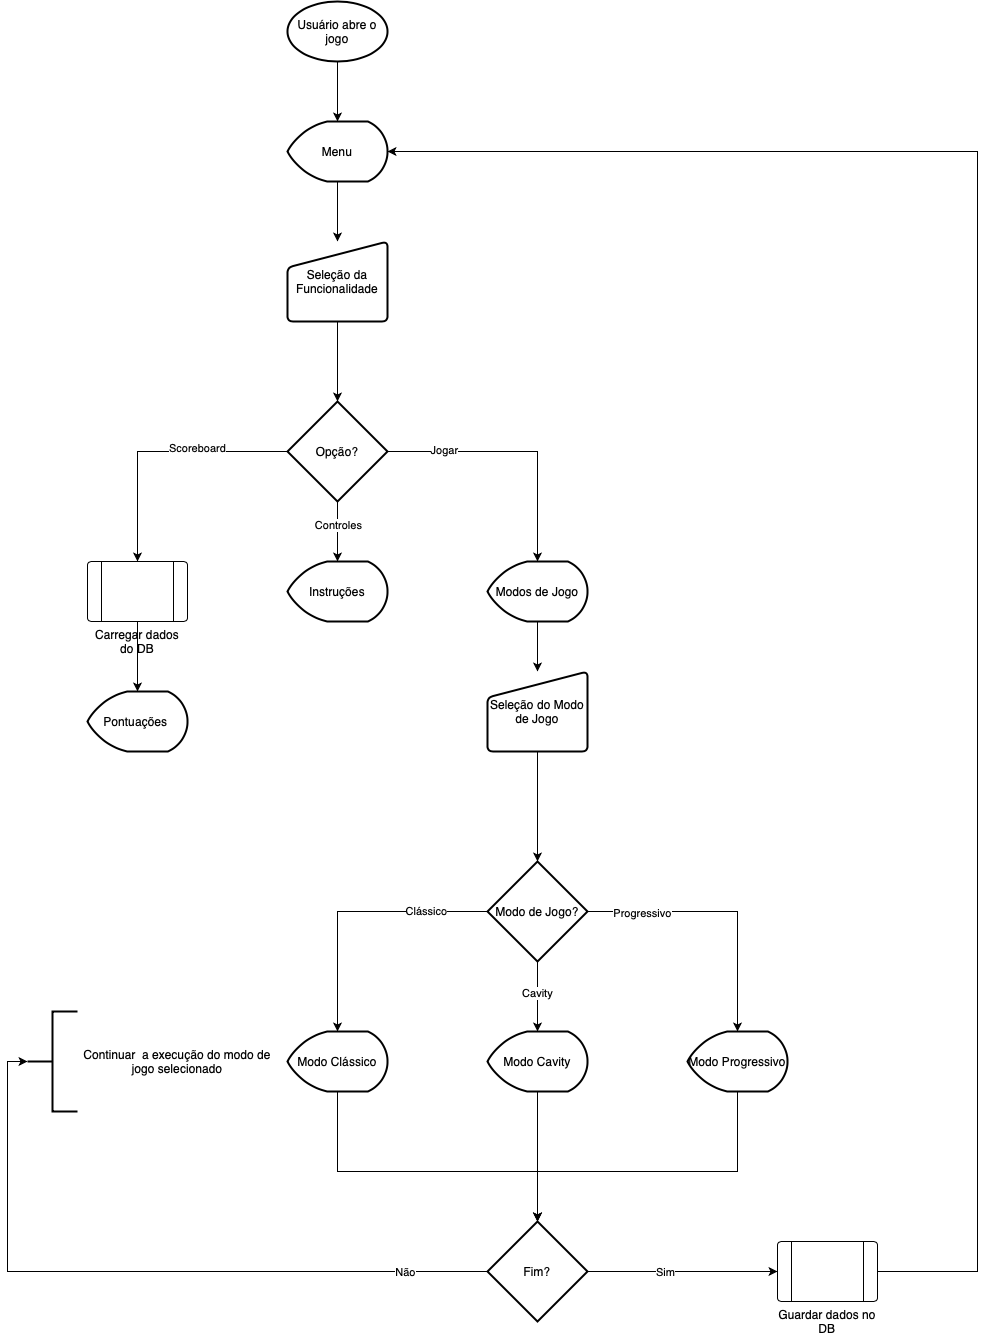

The diagram above was exported from draw.io. Its source (the exported page's mxGraphModel, read from the mxfile embedded in the PNG):
<mxGraphModel dx="1826" dy="825" grid="1" gridSize="10" guides="1" tooltips="1" connect="1" arrows="1" fold="1" page="0" pageScale="1" pageWidth="827" pageHeight="1169" math="0" shadow="0">
  <root>
    <mxCell id="WIyWlLk6GJQsqaUBKTNV-0" />
    <mxCell id="WIyWlLk6GJQsqaUBKTNV-1" parent="WIyWlLk6GJQsqaUBKTNV-0" />
    <mxCell id="6Fw006DD7fqu-nkHV5Kb-18" style="edgeStyle=orthogonalEdgeStyle;rounded=0;orthogonalLoop=1;jettySize=auto;html=1;entryX=0.5;entryY=0;entryDx=0;entryDy=0;" parent="WIyWlLk6GJQsqaUBKTNV-1" source="6Fw006DD7fqu-nkHV5Kb-1" target="6Fw006DD7fqu-nkHV5Kb-17" edge="1">
      <mxGeometry relative="1" as="geometry" />
    </mxCell>
    <mxCell id="6Fw006DD7fqu-nkHV5Kb-1" value="Menu" style="strokeWidth=2;html=1;shape=mxgraph.flowchart.display;whiteSpace=wrap;" parent="WIyWlLk6GJQsqaUBKTNV-1" vertex="1">
      <mxGeometry x="110" y="170" width="100" height="60" as="geometry" />
    </mxCell>
    <mxCell id="6Fw006DD7fqu-nkHV5Kb-9" style="edgeStyle=orthogonalEdgeStyle;rounded=0;orthogonalLoop=1;jettySize=auto;html=1;entryX=0.5;entryY=0;entryDx=0;entryDy=0;entryPerimeter=0;" parent="WIyWlLk6GJQsqaUBKTNV-1" source="6Fw006DD7fqu-nkHV5Kb-4" target="6Fw006DD7fqu-nkHV5Kb-8" edge="1">
      <mxGeometry relative="1" as="geometry" />
    </mxCell>
    <mxCell id="6Fw006DD7fqu-nkHV5Kb-10" value="Jogar" style="edgeLabel;html=1;align=center;verticalAlign=middle;resizable=0;points=[];" parent="6Fw006DD7fqu-nkHV5Kb-9" vertex="1" connectable="0">
      <mxGeometry x="-0.5692" y="2" relative="1" as="geometry">
        <mxPoint as="offset" />
      </mxGeometry>
    </mxCell>
    <mxCell id="6Fw006DD7fqu-nkHV5Kb-12" style="edgeStyle=orthogonalEdgeStyle;rounded=0;orthogonalLoop=1;jettySize=auto;html=1;" parent="WIyWlLk6GJQsqaUBKTNV-1" source="6Fw006DD7fqu-nkHV5Kb-4" target="6Fw006DD7fqu-nkHV5Kb-11" edge="1">
      <mxGeometry relative="1" as="geometry" />
    </mxCell>
    <mxCell id="6Fw006DD7fqu-nkHV5Kb-13" value="Controles" style="edgeLabel;html=1;align=center;verticalAlign=middle;resizable=0;points=[];" parent="6Fw006DD7fqu-nkHV5Kb-12" vertex="1" connectable="0">
      <mxGeometry x="-0.2333" relative="1" as="geometry">
        <mxPoint as="offset" />
      </mxGeometry>
    </mxCell>
    <mxCell id="v3xbikRoSF0m1dDIKzxs-30" style="edgeStyle=orthogonalEdgeStyle;rounded=0;orthogonalLoop=1;jettySize=auto;html=1;entryX=0.5;entryY=0;entryDx=0;entryDy=0;" edge="1" parent="WIyWlLk6GJQsqaUBKTNV-1" source="6Fw006DD7fqu-nkHV5Kb-4" target="v3xbikRoSF0m1dDIKzxs-29">
      <mxGeometry relative="1" as="geometry" />
    </mxCell>
    <mxCell id="v3xbikRoSF0m1dDIKzxs-31" value="Scoreboard" style="edgeLabel;html=1;align=center;verticalAlign=middle;resizable=0;points=[];" vertex="1" connectable="0" parent="v3xbikRoSF0m1dDIKzxs-30">
      <mxGeometry x="-0.3" y="-4" relative="1" as="geometry">
        <mxPoint as="offset" />
      </mxGeometry>
    </mxCell>
    <mxCell id="6Fw006DD7fqu-nkHV5Kb-4" value="Opção?" style="strokeWidth=2;html=1;shape=mxgraph.flowchart.decision;whiteSpace=wrap;" parent="WIyWlLk6GJQsqaUBKTNV-1" vertex="1">
      <mxGeometry x="110" y="450" width="100" height="100" as="geometry" />
    </mxCell>
    <mxCell id="6Fw006DD7fqu-nkHV5Kb-21" style="edgeStyle=orthogonalEdgeStyle;rounded=0;orthogonalLoop=1;jettySize=auto;html=1;entryX=0.5;entryY=0;entryDx=0;entryDy=0;" parent="WIyWlLk6GJQsqaUBKTNV-1" source="6Fw006DD7fqu-nkHV5Kb-8" target="6Fw006DD7fqu-nkHV5Kb-20" edge="1">
      <mxGeometry relative="1" as="geometry" />
    </mxCell>
    <mxCell id="6Fw006DD7fqu-nkHV5Kb-8" value="Modos de Jogo" style="strokeWidth=2;html=1;shape=mxgraph.flowchart.display;whiteSpace=wrap;" parent="WIyWlLk6GJQsqaUBKTNV-1" vertex="1">
      <mxGeometry x="310" y="610" width="100" height="60" as="geometry" />
    </mxCell>
    <mxCell id="6Fw006DD7fqu-nkHV5Kb-11" value="Instruções" style="strokeWidth=2;html=1;shape=mxgraph.flowchart.display;whiteSpace=wrap;" parent="WIyWlLk6GJQsqaUBKTNV-1" vertex="1">
      <mxGeometry x="110" y="610" width="100" height="60" as="geometry" />
    </mxCell>
    <mxCell id="6Fw006DD7fqu-nkHV5Kb-14" value="Pontuações&amp;nbsp;" style="strokeWidth=2;html=1;shape=mxgraph.flowchart.display;whiteSpace=wrap;" parent="WIyWlLk6GJQsqaUBKTNV-1" vertex="1">
      <mxGeometry x="-90" y="740" width="100" height="60" as="geometry" />
    </mxCell>
    <mxCell id="6Fw006DD7fqu-nkHV5Kb-19" style="edgeStyle=orthogonalEdgeStyle;rounded=0;orthogonalLoop=1;jettySize=auto;html=1;entryX=0.5;entryY=0;entryDx=0;entryDy=0;entryPerimeter=0;" parent="WIyWlLk6GJQsqaUBKTNV-1" source="6Fw006DD7fqu-nkHV5Kb-17" target="6Fw006DD7fqu-nkHV5Kb-4" edge="1">
      <mxGeometry relative="1" as="geometry" />
    </mxCell>
    <mxCell id="6Fw006DD7fqu-nkHV5Kb-17" value="Seleção da Funcionalidade" style="html=1;strokeWidth=2;shape=manualInput;whiteSpace=wrap;rounded=1;size=26;arcSize=11;" parent="WIyWlLk6GJQsqaUBKTNV-1" vertex="1">
      <mxGeometry x="110" y="290" width="100" height="80" as="geometry" />
    </mxCell>
    <mxCell id="v3xbikRoSF0m1dDIKzxs-1" style="edgeStyle=orthogonalEdgeStyle;rounded=0;orthogonalLoop=1;jettySize=auto;html=1;entryX=0.5;entryY=0;entryDx=0;entryDy=0;entryPerimeter=0;" edge="1" parent="WIyWlLk6GJQsqaUBKTNV-1" source="6Fw006DD7fqu-nkHV5Kb-20" target="v3xbikRoSF0m1dDIKzxs-0">
      <mxGeometry relative="1" as="geometry" />
    </mxCell>
    <mxCell id="6Fw006DD7fqu-nkHV5Kb-20" value="Seleção do Modo de Jogo" style="html=1;strokeWidth=2;shape=manualInput;whiteSpace=wrap;rounded=1;size=26;arcSize=11;" parent="WIyWlLk6GJQsqaUBKTNV-1" vertex="1">
      <mxGeometry x="310" y="720" width="100" height="80" as="geometry" />
    </mxCell>
    <mxCell id="v3xbikRoSF0m1dDIKzxs-5" style="edgeStyle=orthogonalEdgeStyle;rounded=0;orthogonalLoop=1;jettySize=auto;html=1;entryX=0.5;entryY=0;entryDx=0;entryDy=0;entryPerimeter=0;" edge="1" parent="WIyWlLk6GJQsqaUBKTNV-1" source="v3xbikRoSF0m1dDIKzxs-0" target="v3xbikRoSF0m1dDIKzxs-4">
      <mxGeometry relative="1" as="geometry" />
    </mxCell>
    <mxCell id="v3xbikRoSF0m1dDIKzxs-6" value="Clássico" style="edgeLabel;html=1;align=center;verticalAlign=middle;resizable=0;points=[];" vertex="1" connectable="0" parent="v3xbikRoSF0m1dDIKzxs-5">
      <mxGeometry x="-0.5407" y="-1" relative="1" as="geometry">
        <mxPoint as="offset" />
      </mxGeometry>
    </mxCell>
    <mxCell id="v3xbikRoSF0m1dDIKzxs-8" style="edgeStyle=orthogonalEdgeStyle;rounded=0;orthogonalLoop=1;jettySize=auto;html=1;entryX=0.5;entryY=0;entryDx=0;entryDy=0;entryPerimeter=0;" edge="1" parent="WIyWlLk6GJQsqaUBKTNV-1" source="v3xbikRoSF0m1dDIKzxs-0" target="v3xbikRoSF0m1dDIKzxs-7">
      <mxGeometry relative="1" as="geometry" />
    </mxCell>
    <mxCell id="v3xbikRoSF0m1dDIKzxs-9" value="Cavity" style="edgeLabel;html=1;align=center;verticalAlign=middle;resizable=0;points=[];" vertex="1" connectable="0" parent="v3xbikRoSF0m1dDIKzxs-8">
      <mxGeometry x="-0.1143" y="-1" relative="1" as="geometry">
        <mxPoint as="offset" />
      </mxGeometry>
    </mxCell>
    <mxCell id="v3xbikRoSF0m1dDIKzxs-11" style="edgeStyle=orthogonalEdgeStyle;rounded=0;orthogonalLoop=1;jettySize=auto;html=1;entryX=0.5;entryY=0;entryDx=0;entryDy=0;entryPerimeter=0;" edge="1" parent="WIyWlLk6GJQsqaUBKTNV-1" source="v3xbikRoSF0m1dDIKzxs-0" target="v3xbikRoSF0m1dDIKzxs-10">
      <mxGeometry relative="1" as="geometry" />
    </mxCell>
    <mxCell id="v3xbikRoSF0m1dDIKzxs-12" value="Progressivo" style="edgeLabel;html=1;align=center;verticalAlign=middle;resizable=0;points=[];" vertex="1" connectable="0" parent="v3xbikRoSF0m1dDIKzxs-11">
      <mxGeometry x="-0.6" y="-1" relative="1" as="geometry">
        <mxPoint as="offset" />
      </mxGeometry>
    </mxCell>
    <mxCell id="v3xbikRoSF0m1dDIKzxs-0" value="Modo de Jogo?" style="strokeWidth=2;html=1;shape=mxgraph.flowchart.decision;whiteSpace=wrap;" vertex="1" parent="WIyWlLk6GJQsqaUBKTNV-1">
      <mxGeometry x="310" y="910" width="100" height="100" as="geometry" />
    </mxCell>
    <mxCell id="v3xbikRoSF0m1dDIKzxs-3" style="edgeStyle=orthogonalEdgeStyle;rounded=0;orthogonalLoop=1;jettySize=auto;html=1;entryX=0.5;entryY=0;entryDx=0;entryDy=0;entryPerimeter=0;" edge="1" parent="WIyWlLk6GJQsqaUBKTNV-1" source="v3xbikRoSF0m1dDIKzxs-2" target="6Fw006DD7fqu-nkHV5Kb-1">
      <mxGeometry relative="1" as="geometry" />
    </mxCell>
    <mxCell id="v3xbikRoSF0m1dDIKzxs-2" value="Usuário abre o jogo" style="strokeWidth=2;html=1;shape=mxgraph.flowchart.start_1;whiteSpace=wrap;" vertex="1" parent="WIyWlLk6GJQsqaUBKTNV-1">
      <mxGeometry x="110" y="50" width="100" height="60" as="geometry" />
    </mxCell>
    <mxCell id="v3xbikRoSF0m1dDIKzxs-14" style="edgeStyle=orthogonalEdgeStyle;rounded=0;orthogonalLoop=1;jettySize=auto;html=1;entryX=0.5;entryY=0;entryDx=0;entryDy=0;entryPerimeter=0;" edge="1" parent="WIyWlLk6GJQsqaUBKTNV-1" source="v3xbikRoSF0m1dDIKzxs-4" target="v3xbikRoSF0m1dDIKzxs-13">
      <mxGeometry relative="1" as="geometry">
        <Array as="points">
          <mxPoint x="160" y="1220" />
          <mxPoint x="360" y="1220" />
        </Array>
      </mxGeometry>
    </mxCell>
    <mxCell id="v3xbikRoSF0m1dDIKzxs-4" value="Modo Clássico" style="strokeWidth=2;html=1;shape=mxgraph.flowchart.display;whiteSpace=wrap;" vertex="1" parent="WIyWlLk6GJQsqaUBKTNV-1">
      <mxGeometry x="110" y="1080" width="100" height="60" as="geometry" />
    </mxCell>
    <mxCell id="v3xbikRoSF0m1dDIKzxs-15" style="edgeStyle=orthogonalEdgeStyle;rounded=0;orthogonalLoop=1;jettySize=auto;html=1;entryX=0.5;entryY=0;entryDx=0;entryDy=0;entryPerimeter=0;" edge="1" parent="WIyWlLk6GJQsqaUBKTNV-1" source="v3xbikRoSF0m1dDIKzxs-7" target="v3xbikRoSF0m1dDIKzxs-13">
      <mxGeometry relative="1" as="geometry" />
    </mxCell>
    <mxCell id="v3xbikRoSF0m1dDIKzxs-7" value="Modo Cavity" style="strokeWidth=2;html=1;shape=mxgraph.flowchart.display;whiteSpace=wrap;" vertex="1" parent="WIyWlLk6GJQsqaUBKTNV-1">
      <mxGeometry x="310" y="1080" width="100" height="60" as="geometry" />
    </mxCell>
    <mxCell id="v3xbikRoSF0m1dDIKzxs-16" style="edgeStyle=orthogonalEdgeStyle;rounded=0;orthogonalLoop=1;jettySize=auto;html=1;entryX=0.5;entryY=0;entryDx=0;entryDy=0;entryPerimeter=0;" edge="1" parent="WIyWlLk6GJQsqaUBKTNV-1" source="v3xbikRoSF0m1dDIKzxs-10" target="v3xbikRoSF0m1dDIKzxs-13">
      <mxGeometry relative="1" as="geometry">
        <Array as="points">
          <mxPoint x="560" y="1220" />
          <mxPoint x="360" y="1220" />
        </Array>
      </mxGeometry>
    </mxCell>
    <mxCell id="v3xbikRoSF0m1dDIKzxs-10" value="Modo Progressivo" style="strokeWidth=2;html=1;shape=mxgraph.flowchart.display;whiteSpace=wrap;" vertex="1" parent="WIyWlLk6GJQsqaUBKTNV-1">
      <mxGeometry x="510" y="1080" width="100" height="60" as="geometry" />
    </mxCell>
    <mxCell id="v3xbikRoSF0m1dDIKzxs-20" style="edgeStyle=orthogonalEdgeStyle;rounded=0;orthogonalLoop=1;jettySize=auto;html=1;entryX=0;entryY=0.5;entryDx=0;entryDy=0;entryPerimeter=0;" edge="1" parent="WIyWlLk6GJQsqaUBKTNV-1" source="v3xbikRoSF0m1dDIKzxs-13" target="v3xbikRoSF0m1dDIKzxs-19">
      <mxGeometry relative="1" as="geometry" />
    </mxCell>
    <mxCell id="v3xbikRoSF0m1dDIKzxs-21" value="Não" style="edgeLabel;html=1;align=center;verticalAlign=middle;resizable=0;points=[];" vertex="1" connectable="0" parent="v3xbikRoSF0m1dDIKzxs-20">
      <mxGeometry x="-0.7654" relative="1" as="geometry">
        <mxPoint as="offset" />
      </mxGeometry>
    </mxCell>
    <mxCell id="v3xbikRoSF0m1dDIKzxs-24" style="edgeStyle=orthogonalEdgeStyle;rounded=0;orthogonalLoop=1;jettySize=auto;html=1;entryX=0;entryY=0.5;entryDx=0;entryDy=0;" edge="1" parent="WIyWlLk6GJQsqaUBKTNV-1" source="v3xbikRoSF0m1dDIKzxs-13" target="v3xbikRoSF0m1dDIKzxs-23">
      <mxGeometry relative="1" as="geometry" />
    </mxCell>
    <mxCell id="v3xbikRoSF0m1dDIKzxs-25" value="Sim" style="edgeLabel;html=1;align=center;verticalAlign=middle;resizable=0;points=[];" vertex="1" connectable="0" parent="v3xbikRoSF0m1dDIKzxs-24">
      <mxGeometry x="-0.1895" relative="1" as="geometry">
        <mxPoint as="offset" />
      </mxGeometry>
    </mxCell>
    <mxCell id="v3xbikRoSF0m1dDIKzxs-13" value="Fim?" style="strokeWidth=2;html=1;shape=mxgraph.flowchart.decision;whiteSpace=wrap;" vertex="1" parent="WIyWlLk6GJQsqaUBKTNV-1">
      <mxGeometry x="310" y="1270" width="100" height="100" as="geometry" />
    </mxCell>
    <mxCell id="v3xbikRoSF0m1dDIKzxs-19" value="" style="strokeWidth=2;html=1;shape=mxgraph.flowchart.annotation_2;align=left;labelPosition=right;pointerEvents=1;" vertex="1" parent="WIyWlLk6GJQsqaUBKTNV-1">
      <mxGeometry x="-150" y="1060" width="50" height="100" as="geometry" />
    </mxCell>
    <mxCell id="v3xbikRoSF0m1dDIKzxs-28" style="edgeStyle=orthogonalEdgeStyle;rounded=0;orthogonalLoop=1;jettySize=auto;html=1;entryX=1;entryY=0.5;entryDx=0;entryDy=0;entryPerimeter=0;" edge="1" parent="WIyWlLk6GJQsqaUBKTNV-1" source="v3xbikRoSF0m1dDIKzxs-23" target="6Fw006DD7fqu-nkHV5Kb-1">
      <mxGeometry relative="1" as="geometry">
        <Array as="points">
          <mxPoint x="800" y="1320" />
          <mxPoint x="800" y="200" />
        </Array>
      </mxGeometry>
    </mxCell>
    <mxCell id="v3xbikRoSF0m1dDIKzxs-23" value="Guardar dados no DB" style="verticalLabelPosition=bottom;verticalAlign=top;html=1;shape=process;whiteSpace=wrap;rounded=1;size=0.14;arcSize=6;" vertex="1" parent="WIyWlLk6GJQsqaUBKTNV-1">
      <mxGeometry x="600" y="1290" width="100" height="60" as="geometry" />
    </mxCell>
    <mxCell id="v3xbikRoSF0m1dDIKzxs-27" value="Continuar &amp;nbsp;a execução do modo de jogo selecionado" style="text;html=1;strokeColor=none;fillColor=none;align=center;verticalAlign=middle;whiteSpace=wrap;rounded=0;" vertex="1" parent="WIyWlLk6GJQsqaUBKTNV-1">
      <mxGeometry x="-100" y="1080" width="200" height="60" as="geometry" />
    </mxCell>
    <mxCell id="v3xbikRoSF0m1dDIKzxs-32" value="" style="edgeStyle=orthogonalEdgeStyle;rounded=0;orthogonalLoop=1;jettySize=auto;html=1;" edge="1" parent="WIyWlLk6GJQsqaUBKTNV-1" source="v3xbikRoSF0m1dDIKzxs-29" target="6Fw006DD7fqu-nkHV5Kb-14">
      <mxGeometry relative="1" as="geometry" />
    </mxCell>
    <mxCell id="v3xbikRoSF0m1dDIKzxs-29" value="Carregar dados do DB" style="verticalLabelPosition=bottom;verticalAlign=top;html=1;shape=process;whiteSpace=wrap;rounded=1;size=0.14;arcSize=6;" vertex="1" parent="WIyWlLk6GJQsqaUBKTNV-1">
      <mxGeometry x="-90" y="610" width="100" height="60" as="geometry" />
    </mxCell>
  </root>
</mxGraphModel>